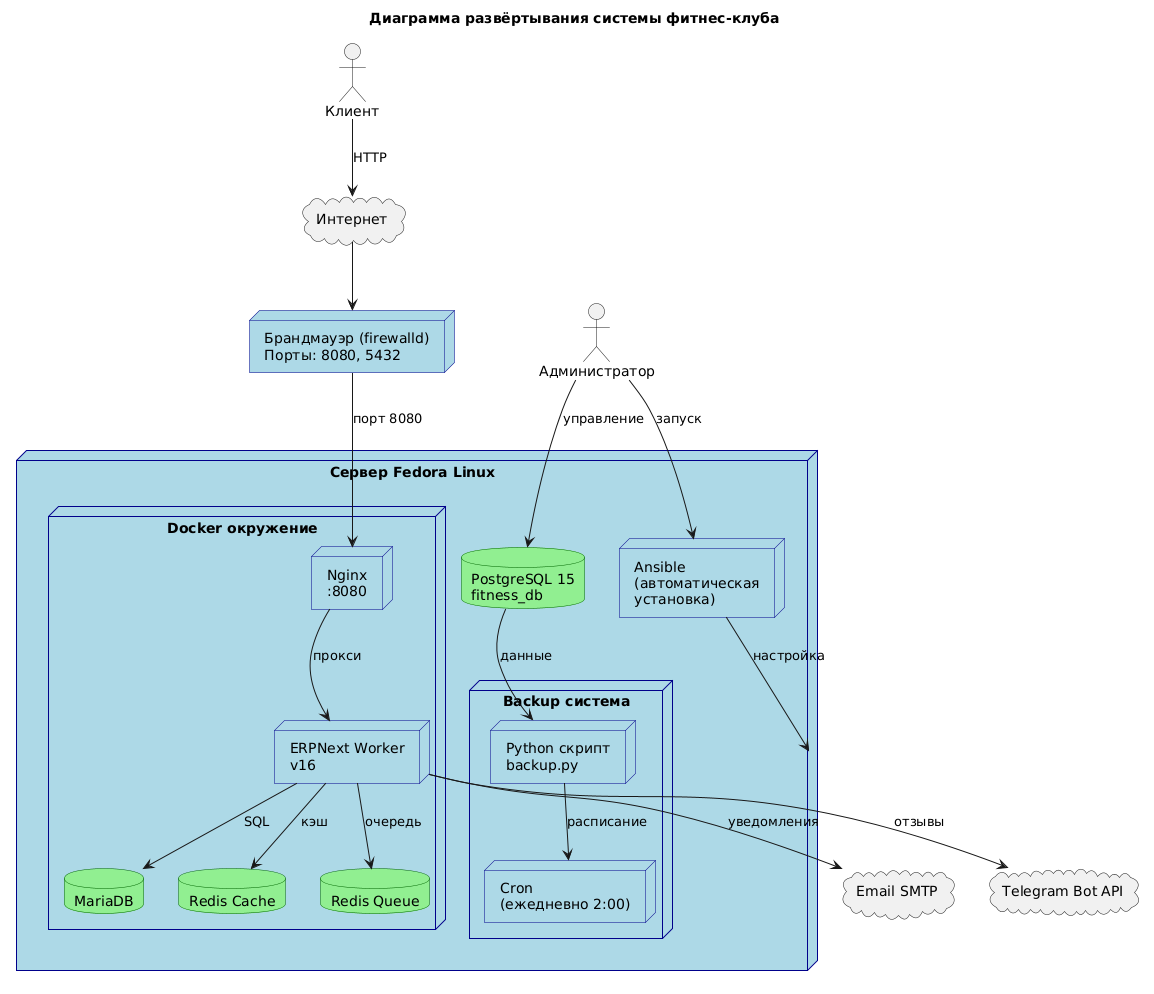

The diagram above was rendered by PlantUML. Its source (embedded in the PNG):
@startuml
!define RECTANGLE class

title Диаграмма развёртывания системы фитнес-клуба

' Внешние сущности
actor "Клиент" as Client
actor "Администратор" as Admin

' Внешние сервисы
cloud "Интернет" as Internet
cloud "Email SMTP" as Email
cloud "Telegram Bot API" as Telegram

' Брандмауэр
node "Брандмауэр (firewalld)\nПорты: 8080, 5432" as Firewall

' Сервер
node "Сервер Fedora Linux" as Server {
    
    ' База данных
    database "PostgreSQL 15\nfitness_db" as PG
    
    ' Docker контейнеры
    node "Docker окружение" as Docker {
        database "MariaDB" as Maria
        database "Redis Cache" as RedisCache
        database "Redis Queue" as RedisQueue
        node "ERPNext Worker\nv16" as ERPNext
        node "Nginx\n:8080" as Nginx
    }
    
    ' Автоматизация
    node "Ansible\n(автоматическая\nустановка)" as Ansible
    
    ' Бэкапы
    node "Backup система" as Backup {
        node "Python скрипт\nbackup.py" as PyBackup
        node "Cron\n(ежедневно 2:00)" as Cron
    }
}

' Связи
Client --> Internet : HTTP
Internet --> Firewall
Firewall --> Nginx : порт 8080
Nginx --> ERPNext : прокси
ERPNext --> Maria : SQL
ERPNext --> RedisCache : кэш
ERPNext --> RedisQueue : очередь
ERPNext --> Email : уведомления
ERPNext --> Telegram : отзывы
Admin --> Ansible : запуск
Ansible --> Server : настройка
PG --> PyBackup : данные
PyBackup --> Cron : расписание
Admin --> PG : управление

' Цвета
skinparam node {
    BackgroundColor LightBlue
    BorderColor DarkBlue
}

skinparam database {
    BackgroundColor LightGreen
    BorderColor DarkGreen
}
@enduml